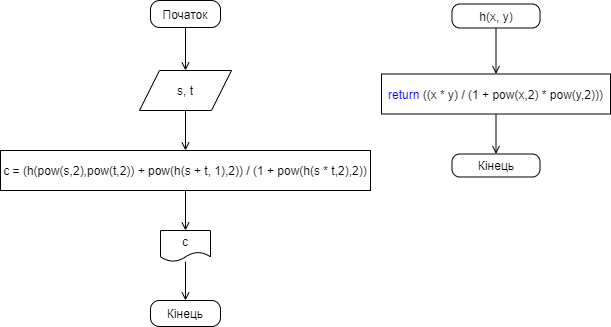

The diagram above was exported from draw.io. Its source (the exported page's mxGraphModel, read from the mxfile embedded in the PNG):
<mxGraphModel dx="998" dy="548" grid="1" gridSize="10" guides="1" tooltips="1" connect="1" arrows="1" fold="1" page="1" pageScale="1" pageWidth="827" pageHeight="1169" math="0" shadow="0">
  <root>
    <mxCell id="0" />
    <mxCell id="1" parent="0" />
    <mxCell id="MY_Cwg6Uldm5pQyDvF3D-1" style="edgeStyle=orthogonalEdgeStyle;rounded=0;orthogonalLoop=1;jettySize=auto;html=1;entryX=0.5;entryY=0;entryDx=0;entryDy=0;endArrow=open;endFill=0;" edge="1" parent="1" source="MY_Cwg6Uldm5pQyDvF3D-2" target="MY_Cwg6Uldm5pQyDvF3D-4">
      <mxGeometry relative="1" as="geometry" />
    </mxCell>
    <mxCell id="MY_Cwg6Uldm5pQyDvF3D-2" value="Початок" style="rounded=1;whiteSpace=wrap;html=1;arcSize=34;" vertex="1" parent="1">
      <mxGeometry x="220" y="10" width="70" height="27" as="geometry" />
    </mxCell>
    <mxCell id="MY_Cwg6Uldm5pQyDvF3D-3" style="edgeStyle=orthogonalEdgeStyle;rounded=0;orthogonalLoop=1;jettySize=auto;html=1;entryX=0.5;entryY=0;entryDx=0;entryDy=0;endArrow=open;endFill=0;" edge="1" parent="1" source="MY_Cwg6Uldm5pQyDvF3D-4" target="MY_Cwg6Uldm5pQyDvF3D-6">
      <mxGeometry relative="1" as="geometry">
        <mxPoint x="255" y="160" as="targetPoint" />
      </mxGeometry>
    </mxCell>
    <mxCell id="MY_Cwg6Uldm5pQyDvF3D-4" value="s, t" style="shape=parallelogram;perimeter=parallelogramPerimeter;whiteSpace=wrap;html=1;fixedSize=1;" vertex="1" parent="1">
      <mxGeometry x="209" y="80" width="92" height="40" as="geometry" />
    </mxCell>
    <mxCell id="MY_Cwg6Uldm5pQyDvF3D-5" style="edgeStyle=orthogonalEdgeStyle;rounded=0;orthogonalLoop=1;jettySize=auto;html=1;entryX=0.5;entryY=0;entryDx=0;entryDy=0;endArrow=open;endFill=0;" edge="1" parent="1" source="MY_Cwg6Uldm5pQyDvF3D-6" target="MY_Cwg6Uldm5pQyDvF3D-8">
      <mxGeometry relative="1" as="geometry" />
    </mxCell>
    <mxCell id="MY_Cwg6Uldm5pQyDvF3D-6" value="c = (h(pow(s,2),pow(t,2)) + pow(h(s + t, 1),2)) / (1 + pow(h(s * t,2),2))" style="shape=process;whiteSpace=wrap;html=1;backgroundOutline=1;size=3.445055688533819e-16;" vertex="1" parent="1">
      <mxGeometry x="70" y="160" width="370" height="40" as="geometry" />
    </mxCell>
    <mxCell id="MY_Cwg6Uldm5pQyDvF3D-7" style="edgeStyle=orthogonalEdgeStyle;rounded=0;orthogonalLoop=1;jettySize=auto;html=1;endArrow=open;endFill=0;" edge="1" parent="1" source="MY_Cwg6Uldm5pQyDvF3D-8" target="MY_Cwg6Uldm5pQyDvF3D-9">
      <mxGeometry relative="1" as="geometry" />
    </mxCell>
    <mxCell id="MY_Cwg6Uldm5pQyDvF3D-8" value="c" style="shape=document;whiteSpace=wrap;html=1;boundedLbl=1;" vertex="1" parent="1">
      <mxGeometry x="230" y="240" width="50" height="31" as="geometry" />
    </mxCell>
    <mxCell id="MY_Cwg6Uldm5pQyDvF3D-9" value="Кінець" style="rounded=1;whiteSpace=wrap;html=1;arcSize=34;" vertex="1" parent="1">
      <mxGeometry x="220" y="310" width="70" height="26" as="geometry" />
    </mxCell>
    <mxCell id="MY_Cwg6Uldm5pQyDvF3D-10" style="edgeStyle=orthogonalEdgeStyle;rounded=0;orthogonalLoop=1;jettySize=auto;html=1;endArrow=open;endFill=0;" edge="1" parent="1" source="MY_Cwg6Uldm5pQyDvF3D-11" target="MY_Cwg6Uldm5pQyDvF3D-13">
      <mxGeometry relative="1" as="geometry" />
    </mxCell>
    <mxCell id="MY_Cwg6Uldm5pQyDvF3D-11" value="h(x, y)" style="rounded=1;whiteSpace=wrap;html=1;arcSize=34;" vertex="1" parent="1">
      <mxGeometry x="521.5" y="13.5" width="88" height="24" as="geometry" />
    </mxCell>
    <mxCell id="MY_Cwg6Uldm5pQyDvF3D-12" style="edgeStyle=orthogonalEdgeStyle;rounded=0;orthogonalLoop=1;jettySize=auto;html=1;entryX=0.5;entryY=0;entryDx=0;entryDy=0;endArrow=open;endFill=0;" edge="1" parent="1" source="MY_Cwg6Uldm5pQyDvF3D-13" target="MY_Cwg6Uldm5pQyDvF3D-14">
      <mxGeometry relative="1" as="geometry" />
    </mxCell>
    <mxCell id="MY_Cwg6Uldm5pQyDvF3D-13" value="&lt;font color=&quot;#0000ff&quot;&gt;return&lt;/font&gt; ((x * y) / (1 + pow(x,2) * pow(y,2)))" style="shape=process;whiteSpace=wrap;html=1;backgroundOutline=1;size=0;" vertex="1" parent="1">
      <mxGeometry x="451" y="83.5" width="229" height="40" as="geometry" />
    </mxCell>
    <mxCell id="MY_Cwg6Uldm5pQyDvF3D-14" value="Кінець" style="rounded=1;whiteSpace=wrap;html=1;arcSize=34;" vertex="1" parent="1">
      <mxGeometry x="521.5" y="163.5" width="88" height="23" as="geometry" />
    </mxCell>
  </root>
</mxGraphModel>